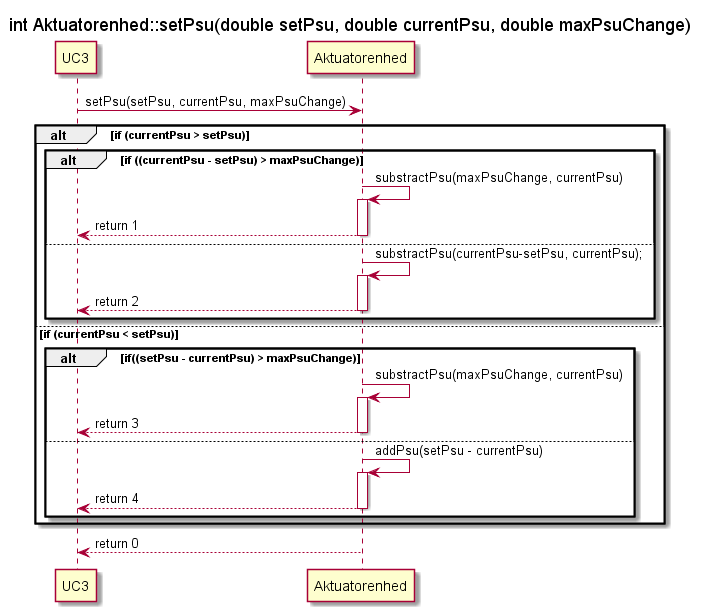

The diagram above was rendered by PlantUML. Its source (embedded in the PNG):
@startuml SD_AE_setPsu
title int Aktuatorenhed::setPsu(double setPsu, double currentPsu, double maxPsuChange)
participant UC3 as u
Participant Aktuatorenhed as ae


u -> ae : setPsu(setPsu, currentPsu, maxPsuChange)
alt if (currentPsu > setPsu)
    alt if ((currentPsu - setPsu) > maxPsuChange)
        ae -> ae : substractPsu(maxPsuChange, currentPsu)
        activate ae
        u <-- ae : return 1
        deactivate ae
    else
        ae -> ae : substractPsu(currentPsu-setPsu, currentPsu);
        activate ae
        u <-- ae : return 2
        deactivate ae
    end
else if (currentPsu < setPsu)
    alt if((setPsu - currentPsu) > maxPsuChange)
        ae -> ae : substractPsu(maxPsuChange, currentPsu)
        activate ae
        
        u <-- ae : return 3
        deactivate ae
    else 
        ae -> ae : addPsu(setPsu - currentPsu)
        activate ae
        u <-- ae : return 4
        deactivate ae
    end

end
u <-- ae : return 0


@enduml